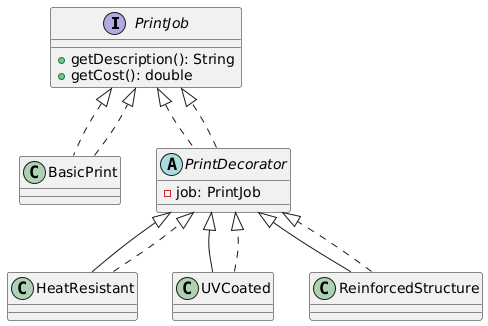

The diagram above was rendered by PlantUML. Its source (embedded in the PNG):
@startuml
interface PrintJob {
    +getDescription(): String
    +getCost(): double
}

class BasicPrint implements PrintJob

abstract class PrintDecorator implements PrintJob {
    -job: PrintJob
}

class HeatResistant extends PrintDecorator
class UVCoated extends PrintDecorator
class ReinforcedStructure extends PrintDecorator

BasicPrint ..|> PrintJob
PrintDecorator ..|> PrintJob
HeatResistant ..|> PrintDecorator
UVCoated ..|> PrintDecorator
ReinforcedStructure ..|> PrintDecorator
@enduml